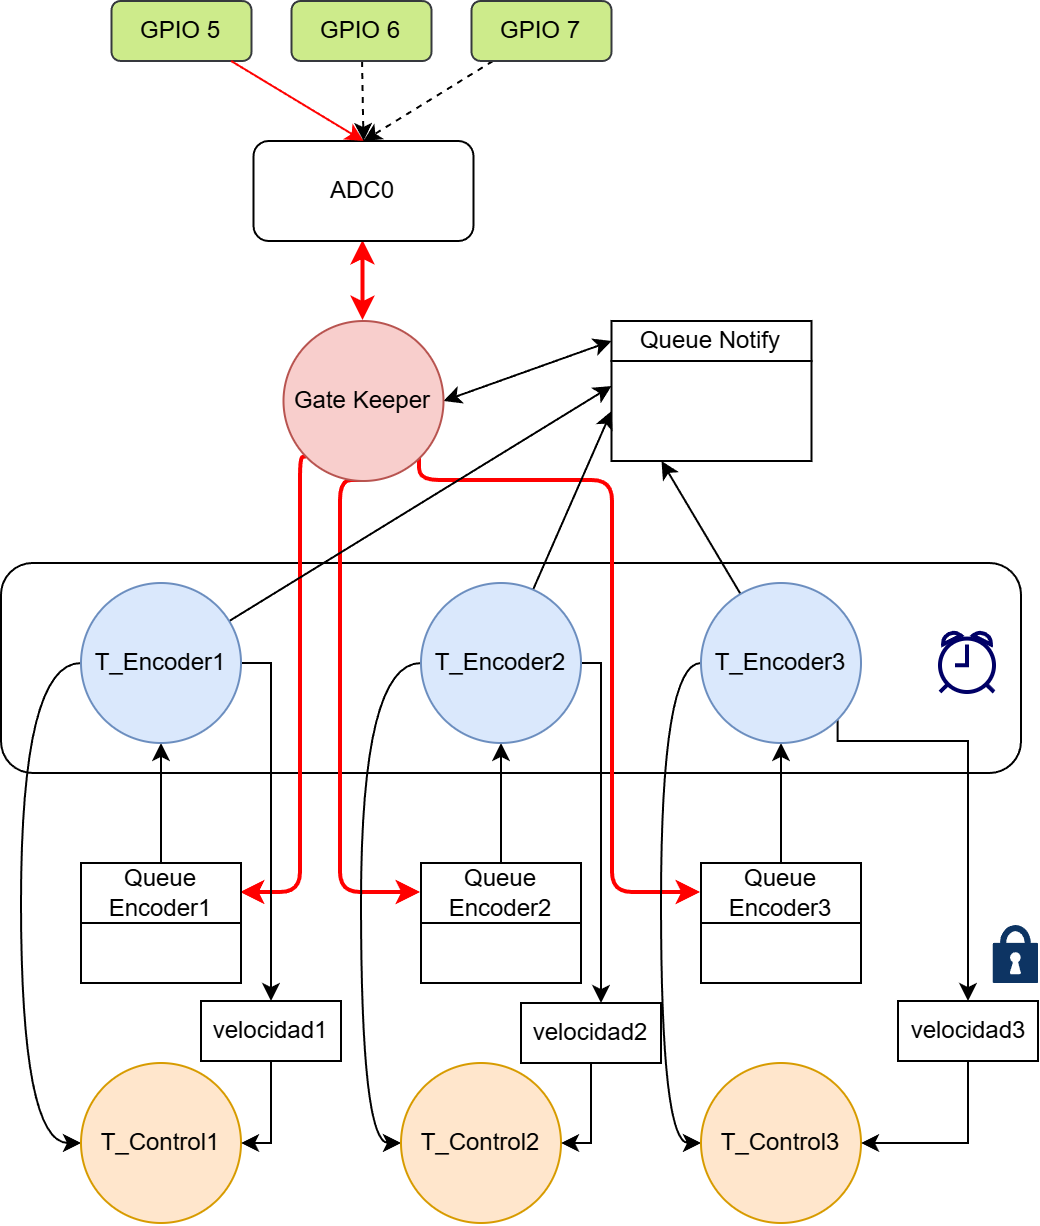

The diagram above was exported from draw.io. Its source (the exported page's mxGraphModel, read from the mxfile embedded in the PNG):
<mxGraphModel dx="1188" dy="653" grid="1" gridSize="10" guides="1" tooltips="1" connect="1" arrows="0" fold="1" page="1" pageScale="1" pageWidth="827" pageHeight="1169" math="0" shadow="0">
  <root>
    <mxCell id="0" />
    <mxCell id="1" parent="0" />
    <mxCell id="niAVBl5_BZ4dweDPQzZo-60" value="" style="rounded=1;whiteSpace=wrap;html=1;" parent="1" vertex="1">
      <mxGeometry x="10" y="331" width="510" height="105" as="geometry" />
    </mxCell>
    <mxCell id="niAVBl5_BZ4dweDPQzZo-18" style="edgeStyle=orthogonalEdgeStyle;rounded=0;orthogonalLoop=1;jettySize=auto;html=1;entryX=0.5;entryY=0;entryDx=0;entryDy=0;startArrow=classic;startFill=1;strokeColor=#FF0000;strokeWidth=2;" parent="1" source="4-nul4Q-vDgaMJsZ4FYr-1" target="niAVBl5_BZ4dweDPQzZo-70" edge="1">
      <mxGeometry relative="1" as="geometry">
        <mxPoint x="191.25" y="210.0000000000001" as="targetPoint" />
      </mxGeometry>
    </mxCell>
    <mxCell id="4-nul4Q-vDgaMJsZ4FYr-1" value="ADC0" style="rounded=1;whiteSpace=wrap;html=1;" parent="1" vertex="1">
      <mxGeometry x="136.25" y="120" width="110" height="50" as="geometry" />
    </mxCell>
    <mxCell id="niAVBl5_BZ4dweDPQzZo-1" value="GPIO 5" style="rounded=1;whiteSpace=wrap;html=1;fillColor=#cdeb8b;strokeColor=#36393d;" parent="1" vertex="1">
      <mxGeometry x="65.25" y="50" width="70" height="30" as="geometry" />
    </mxCell>
    <mxCell id="niAVBl5_BZ4dweDPQzZo-16" style="rounded=0;orthogonalLoop=1;jettySize=auto;html=1;entryX=0.5;entryY=0;entryDx=0;entryDy=0;dashed=1;" parent="1" source="niAVBl5_BZ4dweDPQzZo-2" target="4-nul4Q-vDgaMJsZ4FYr-1" edge="1">
      <mxGeometry relative="1" as="geometry" />
    </mxCell>
    <mxCell id="niAVBl5_BZ4dweDPQzZo-2" value="GPIO 6" style="rounded=1;whiteSpace=wrap;html=1;fillColor=#cdeb8b;strokeColor=#36393d;" parent="1" vertex="1">
      <mxGeometry x="155.25" y="50" width="70" height="30" as="geometry" />
    </mxCell>
    <mxCell id="niAVBl5_BZ4dweDPQzZo-17" style="rounded=0;orthogonalLoop=1;jettySize=auto;html=1;entryX=0.5;entryY=0;entryDx=0;entryDy=0;dashed=1;" parent="1" source="niAVBl5_BZ4dweDPQzZo-3" target="4-nul4Q-vDgaMJsZ4FYr-1" edge="1">
      <mxGeometry relative="1" as="geometry" />
    </mxCell>
    <mxCell id="niAVBl5_BZ4dweDPQzZo-3" value="GPIO 7" style="rounded=1;whiteSpace=wrap;html=1;fillColor=#cdeb8b;strokeColor=#36393d;" parent="1" vertex="1">
      <mxGeometry x="245.25" y="50" width="70" height="30" as="geometry" />
    </mxCell>
    <mxCell id="niAVBl5_BZ4dweDPQzZo-19" style="rounded=0;orthogonalLoop=1;jettySize=auto;html=1;entryX=0;entryY=0.5;entryDx=0;entryDy=0;exitX=1;exitY=0.5;exitDx=0;exitDy=0;startArrow=classic;startFill=1;" parent="1" source="niAVBl5_BZ4dweDPQzZo-70" target="niAVBl5_BZ4dweDPQzZo-11" edge="1">
      <mxGeometry relative="1" as="geometry">
        <mxPoint x="282.5" y="230.0000000000001" as="sourcePoint" />
      </mxGeometry>
    </mxCell>
    <mxCell id="niAVBl5_BZ4dweDPQzZo-40" style="rounded=1;orthogonalLoop=1;jettySize=auto;html=1;entryX=1;entryY=0.5;entryDx=0;entryDy=0;edgeStyle=orthogonalEdgeStyle;strokeColor=light-dark(#ff0000, #ededed);strokeWidth=2;curved=0;exitX=0;exitY=1;exitDx=0;exitDy=0;" parent="1" source="niAVBl5_BZ4dweDPQzZo-70" target="niAVBl5_BZ4dweDPQzZo-45" edge="1">
      <mxGeometry relative="1" as="geometry">
        <mxPoint x="160" y="250.0000000000001" as="sourcePoint" />
        <mxPoint x="140" y="430" as="targetPoint" />
        <Array as="points">
          <mxPoint x="160" y="278" />
          <mxPoint x="160" y="496" />
        </Array>
      </mxGeometry>
    </mxCell>
    <mxCell id="niAVBl5_BZ4dweDPQzZo-41" style="rounded=1;orthogonalLoop=1;jettySize=auto;html=1;entryX=0;entryY=0.5;entryDx=0;entryDy=0;edgeStyle=orthogonalEdgeStyle;strokeColor=light-dark(#ff0000, #ededed);strokeWidth=2;curved=0;exitX=0.5;exitY=1;exitDx=0;exitDy=0;" parent="1" source="niAVBl5_BZ4dweDPQzZo-70" target="niAVBl5_BZ4dweDPQzZo-35" edge="1">
      <mxGeometry relative="1" as="geometry">
        <mxPoint x="190" y="250.0000000000001" as="sourcePoint" />
        <Array as="points">
          <mxPoint x="180" y="290" />
          <mxPoint x="180" y="496" />
        </Array>
      </mxGeometry>
    </mxCell>
    <mxCell id="niAVBl5_BZ4dweDPQzZo-42" style="rounded=1;orthogonalLoop=1;jettySize=auto;html=1;entryX=0;entryY=0.5;entryDx=0;entryDy=0;edgeStyle=orthogonalEdgeStyle;strokeColor=light-dark(#ff0000, #ededed);strokeWidth=2;curved=0;exitX=1;exitY=1;exitDx=0;exitDy=0;" parent="1" source="niAVBl5_BZ4dweDPQzZo-70" target="niAVBl5_BZ4dweDPQzZo-48" edge="1">
      <mxGeometry relative="1" as="geometry">
        <mxPoint x="260" y="250.0000000000001" as="sourcePoint" />
        <mxPoint x="390" y="430" as="targetPoint" />
        <Array as="points">
          <mxPoint x="220" y="290" />
          <mxPoint x="316" y="290" />
          <mxPoint x="316" y="496" />
        </Array>
      </mxGeometry>
    </mxCell>
    <mxCell id="niAVBl5_BZ4dweDPQzZo-13" value="" style="group" parent="1" connectable="0" vertex="1">
      <mxGeometry x="315.25" y="210" width="100" height="70" as="geometry" />
    </mxCell>
    <mxCell id="niAVBl5_BZ4dweDPQzZo-11" value="Queue Notify" style="rounded=0;whiteSpace=wrap;html=1;" parent="niAVBl5_BZ4dweDPQzZo-13" vertex="1">
      <mxGeometry width="100" height="20" as="geometry" />
    </mxCell>
    <mxCell id="niAVBl5_BZ4dweDPQzZo-12" value="" style="rounded=0;whiteSpace=wrap;html=1;" parent="niAVBl5_BZ4dweDPQzZo-13" vertex="1">
      <mxGeometry y="20" width="100" height="50" as="geometry" />
    </mxCell>
    <mxCell id="niAVBl5_BZ4dweDPQzZo-25" style="rounded=0;orthogonalLoop=1;jettySize=auto;html=1;entryX=0;entryY=0.25;entryDx=0;entryDy=0;" parent="1" source="niAVBl5_BZ4dweDPQzZo-14" target="niAVBl5_BZ4dweDPQzZo-12" edge="1">
      <mxGeometry relative="1" as="geometry" />
    </mxCell>
    <mxCell id="niAVBl5_BZ4dweDPQzZo-56" style="edgeStyle=orthogonalEdgeStyle;rounded=0;orthogonalLoop=1;jettySize=auto;html=1;entryX=0.5;entryY=0;entryDx=0;entryDy=0;startArrow=classic;startFill=1;endArrow=none;endFill=0;" parent="1" source="niAVBl5_BZ4dweDPQzZo-14" target="niAVBl5_BZ4dweDPQzZo-45" edge="1">
      <mxGeometry relative="1" as="geometry">
        <Array as="points">
          <mxPoint x="90" y="451" />
          <mxPoint x="90" y="451" />
        </Array>
      </mxGeometry>
    </mxCell>
    <mxCell id="niAVBl5_BZ4dweDPQzZo-64" style="edgeStyle=orthogonalEdgeStyle;rounded=0;orthogonalLoop=1;jettySize=auto;html=1;entryX=0;entryY=0.5;entryDx=0;entryDy=0;curved=1;" parent="1" source="niAVBl5_BZ4dweDPQzZo-14" target="niAVBl5_BZ4dweDPQzZo-22" edge="1">
      <mxGeometry relative="1" as="geometry">
        <Array as="points">
          <mxPoint x="20" y="381" />
          <mxPoint x="20" y="621" />
        </Array>
      </mxGeometry>
    </mxCell>
    <mxCell id="niAVBl5_BZ4dweDPQzZo-76" style="edgeStyle=orthogonalEdgeStyle;rounded=0;orthogonalLoop=1;jettySize=auto;html=1;entryX=0.5;entryY=0;entryDx=0;entryDy=0;" parent="1" source="niAVBl5_BZ4dweDPQzZo-14" target="niAVBl5_BZ4dweDPQzZo-74" edge="1">
      <mxGeometry relative="1" as="geometry">
        <Array as="points">
          <mxPoint x="145" y="381" />
        </Array>
      </mxGeometry>
    </mxCell>
    <mxCell id="niAVBl5_BZ4dweDPQzZo-14" value="T_Encoder1" style="ellipse;whiteSpace=wrap;html=1;aspect=fixed;fillColor=#dae8fc;strokeColor=#6c8ebf;" parent="1" vertex="1">
      <mxGeometry x="50" y="341" width="80" height="80" as="geometry" />
    </mxCell>
    <mxCell id="niAVBl5_BZ4dweDPQzZo-15" style="rounded=0;orthogonalLoop=1;jettySize=auto;html=1;entryX=0.5;entryY=0;entryDx=0;entryDy=0;strokeColor=light-dark(#ff0000, #ededed);" parent="1" source="niAVBl5_BZ4dweDPQzZo-1" target="4-nul4Q-vDgaMJsZ4FYr-1" edge="1">
      <mxGeometry relative="1" as="geometry" />
    </mxCell>
    <mxCell id="niAVBl5_BZ4dweDPQzZo-26" style="rounded=0;orthogonalLoop=1;jettySize=auto;html=1;entryX=0;entryY=0.5;entryDx=0;entryDy=0;" parent="1" source="niAVBl5_BZ4dweDPQzZo-20" target="niAVBl5_BZ4dweDPQzZo-12" edge="1">
      <mxGeometry relative="1" as="geometry" />
    </mxCell>
    <mxCell id="niAVBl5_BZ4dweDPQzZo-57" style="edgeStyle=orthogonalEdgeStyle;rounded=0;orthogonalLoop=1;jettySize=auto;html=1;entryX=0.5;entryY=0;entryDx=0;entryDy=0;startArrow=classic;startFill=1;endArrow=none;endFill=0;" parent="1" source="niAVBl5_BZ4dweDPQzZo-20" target="niAVBl5_BZ4dweDPQzZo-35" edge="1">
      <mxGeometry relative="1" as="geometry" />
    </mxCell>
    <mxCell id="niAVBl5_BZ4dweDPQzZo-65" style="edgeStyle=orthogonalEdgeStyle;rounded=0;orthogonalLoop=1;jettySize=auto;html=1;entryX=0;entryY=0.5;entryDx=0;entryDy=0;curved=1;" parent="1" source="niAVBl5_BZ4dweDPQzZo-20" target="niAVBl5_BZ4dweDPQzZo-23" edge="1">
      <mxGeometry relative="1" as="geometry">
        <Array as="points">
          <mxPoint x="190" y="381" />
          <mxPoint x="190" y="621" />
        </Array>
      </mxGeometry>
    </mxCell>
    <mxCell id="niAVBl5_BZ4dweDPQzZo-77" style="edgeStyle=orthogonalEdgeStyle;rounded=0;orthogonalLoop=1;jettySize=auto;html=1;" parent="1" source="niAVBl5_BZ4dweDPQzZo-20" target="niAVBl5_BZ4dweDPQzZo-73" edge="1">
      <mxGeometry relative="1" as="geometry">
        <Array as="points">
          <mxPoint x="310" y="381" />
        </Array>
      </mxGeometry>
    </mxCell>
    <mxCell id="niAVBl5_BZ4dweDPQzZo-20" value="T_Encoder2" style="ellipse;whiteSpace=wrap;html=1;aspect=fixed;fillColor=#dae8fc;strokeColor=#6c8ebf;" parent="1" vertex="1">
      <mxGeometry x="220" y="341" width="80" height="80" as="geometry" />
    </mxCell>
    <mxCell id="niAVBl5_BZ4dweDPQzZo-27" style="rounded=0;orthogonalLoop=1;jettySize=auto;html=1;entryX=0.25;entryY=1;entryDx=0;entryDy=0;" parent="1" source="niAVBl5_BZ4dweDPQzZo-21" target="niAVBl5_BZ4dweDPQzZo-12" edge="1">
      <mxGeometry relative="1" as="geometry">
        <mxPoint x="355" y="310.9999999999999" as="targetPoint" />
      </mxGeometry>
    </mxCell>
    <mxCell id="niAVBl5_BZ4dweDPQzZo-58" style="edgeStyle=orthogonalEdgeStyle;rounded=0;orthogonalLoop=1;jettySize=auto;html=1;entryX=0.5;entryY=0;entryDx=0;entryDy=0;startArrow=classic;startFill=1;endArrow=none;endFill=0;" parent="1" source="niAVBl5_BZ4dweDPQzZo-21" target="niAVBl5_BZ4dweDPQzZo-48" edge="1">
      <mxGeometry relative="1" as="geometry" />
    </mxCell>
    <mxCell id="niAVBl5_BZ4dweDPQzZo-62" style="edgeStyle=orthogonalEdgeStyle;rounded=0;orthogonalLoop=1;jettySize=auto;html=1;exitX=1;exitY=1;exitDx=0;exitDy=0;entryX=0.5;entryY=0;entryDx=0;entryDy=0;" parent="1" source="niAVBl5_BZ4dweDPQzZo-21" target="niAVBl5_BZ4dweDPQzZo-61" edge="1">
      <mxGeometry relative="1" as="geometry">
        <Array as="points">
          <mxPoint x="428" y="420" />
          <mxPoint x="494" y="420" />
        </Array>
      </mxGeometry>
    </mxCell>
    <mxCell id="niAVBl5_BZ4dweDPQzZo-67" style="edgeStyle=orthogonalEdgeStyle;rounded=0;orthogonalLoop=1;jettySize=auto;html=1;entryX=0;entryY=0.5;entryDx=0;entryDy=0;curved=1;" parent="1" source="niAVBl5_BZ4dweDPQzZo-21" target="niAVBl5_BZ4dweDPQzZo-24" edge="1">
      <mxGeometry relative="1" as="geometry">
        <Array as="points">
          <mxPoint x="340" y="381" />
          <mxPoint x="340" y="621" />
        </Array>
      </mxGeometry>
    </mxCell>
    <mxCell id="niAVBl5_BZ4dweDPQzZo-21" value="T_Encoder3" style="ellipse;whiteSpace=wrap;html=1;aspect=fixed;fillColor=#dae8fc;strokeColor=#6c8ebf;" parent="1" vertex="1">
      <mxGeometry x="360" y="341" width="80" height="80" as="geometry" />
    </mxCell>
    <mxCell id="niAVBl5_BZ4dweDPQzZo-22" value="T_Control1" style="ellipse;whiteSpace=wrap;html=1;aspect=fixed;fillColor=#ffe6cc;strokeColor=#d79b00;" parent="1" vertex="1">
      <mxGeometry x="50" y="581" width="80" height="80" as="geometry" />
    </mxCell>
    <mxCell id="niAVBl5_BZ4dweDPQzZo-23" value="T_Control2" style="ellipse;whiteSpace=wrap;html=1;aspect=fixed;fillColor=#ffe6cc;strokeColor=#d79b00;" parent="1" vertex="1">
      <mxGeometry x="210" y="581" width="80" height="80" as="geometry" />
    </mxCell>
    <mxCell id="niAVBl5_BZ4dweDPQzZo-24" value="T_Control3" style="ellipse;whiteSpace=wrap;html=1;aspect=fixed;fillColor=#ffe6cc;strokeColor=#d79b00;" parent="1" vertex="1">
      <mxGeometry x="360" y="581" width="80" height="80" as="geometry" />
    </mxCell>
    <mxCell id="niAVBl5_BZ4dweDPQzZo-34" value="" style="group" parent="1" connectable="0" vertex="1">
      <mxGeometry x="220" y="481" width="80" height="60" as="geometry" />
    </mxCell>
    <mxCell id="niAVBl5_BZ4dweDPQzZo-35" value="Queue Encoder2" style="rounded=0;whiteSpace=wrap;html=1;" parent="niAVBl5_BZ4dweDPQzZo-34" vertex="1">
      <mxGeometry width="80" height="30" as="geometry" />
    </mxCell>
    <mxCell id="niAVBl5_BZ4dweDPQzZo-36" value="" style="rounded=0;whiteSpace=wrap;html=1;" parent="niAVBl5_BZ4dweDPQzZo-34" vertex="1">
      <mxGeometry y="30" width="80" height="30" as="geometry" />
    </mxCell>
    <mxCell id="niAVBl5_BZ4dweDPQzZo-43" value="" style="html=1;verticalLabelPosition=bottom;align=center;labelBackgroundColor=#ffffff;verticalAlign=top;strokeWidth=2;strokeColor=#000066;shadow=0;dashed=0;shape=mxgraph.ios7.icons.alarm_clock;" parent="1" vertex="1">
      <mxGeometry x="480" y="366" width="27" height="30" as="geometry" />
    </mxCell>
    <mxCell id="niAVBl5_BZ4dweDPQzZo-44" value="" style="group" parent="1" connectable="0" vertex="1">
      <mxGeometry x="50" y="481" width="80" height="60" as="geometry" />
    </mxCell>
    <mxCell id="niAVBl5_BZ4dweDPQzZo-45" value="Queue Encoder1" style="rounded=0;whiteSpace=wrap;html=1;" parent="niAVBl5_BZ4dweDPQzZo-44" vertex="1">
      <mxGeometry width="80" height="30" as="geometry" />
    </mxCell>
    <mxCell id="niAVBl5_BZ4dweDPQzZo-46" value="" style="rounded=0;whiteSpace=wrap;html=1;" parent="niAVBl5_BZ4dweDPQzZo-44" vertex="1">
      <mxGeometry y="30" width="80" height="30" as="geometry" />
    </mxCell>
    <mxCell id="niAVBl5_BZ4dweDPQzZo-47" value="" style="group" parent="1" connectable="0" vertex="1">
      <mxGeometry x="360" y="481" width="80" height="60" as="geometry" />
    </mxCell>
    <mxCell id="niAVBl5_BZ4dweDPQzZo-48" value="Queue Encoder3" style="rounded=0;whiteSpace=wrap;html=1;" parent="niAVBl5_BZ4dweDPQzZo-47" vertex="1">
      <mxGeometry width="80" height="30" as="geometry" />
    </mxCell>
    <mxCell id="niAVBl5_BZ4dweDPQzZo-49" value="" style="rounded=0;whiteSpace=wrap;html=1;" parent="niAVBl5_BZ4dweDPQzZo-47" vertex="1">
      <mxGeometry y="30" width="80" height="30" as="geometry" />
    </mxCell>
    <mxCell id="niAVBl5_BZ4dweDPQzZo-63" style="edgeStyle=orthogonalEdgeStyle;rounded=0;orthogonalLoop=1;jettySize=auto;html=1;entryX=1;entryY=0.5;entryDx=0;entryDy=0;" parent="1" source="niAVBl5_BZ4dweDPQzZo-61" target="niAVBl5_BZ4dweDPQzZo-24" edge="1">
      <mxGeometry relative="1" as="geometry">
        <Array as="points">
          <mxPoint x="493" y="621" />
        </Array>
      </mxGeometry>
    </mxCell>
    <mxCell id="niAVBl5_BZ4dweDPQzZo-61" value="velocidad3" style="rounded=0;whiteSpace=wrap;html=1;" parent="1" vertex="1">
      <mxGeometry x="458.5" y="550" width="70" height="30" as="geometry" />
    </mxCell>
    <mxCell id="niAVBl5_BZ4dweDPQzZo-68" value="" style="sketch=0;html=1;aspect=fixed;strokeColor=none;shadow=0;fillColor=light-dark(#0d3463, #3f85db);verticalAlign=top;labelPosition=center;verticalLabelPosition=bottom;shape=mxgraph.gcp2.lock" parent="1" vertex="1">
      <mxGeometry x="505.88" y="512" width="22.62" height="29" as="geometry" />
    </mxCell>
    <mxCell id="niAVBl5_BZ4dweDPQzZo-70" value="Gate Keeper" style="ellipse;whiteSpace=wrap;html=1;aspect=fixed;fillColor=#f8cecc;strokeColor=#b85450;" parent="1" vertex="1">
      <mxGeometry x="151.25" y="210" width="80" height="80" as="geometry" />
    </mxCell>
    <mxCell id="niAVBl5_BZ4dweDPQzZo-79" style="edgeStyle=orthogonalEdgeStyle;rounded=0;orthogonalLoop=1;jettySize=auto;html=1;entryX=1;entryY=0.5;entryDx=0;entryDy=0;" parent="1" source="niAVBl5_BZ4dweDPQzZo-73" target="niAVBl5_BZ4dweDPQzZo-23" edge="1">
      <mxGeometry relative="1" as="geometry">
        <Array as="points">
          <mxPoint x="305" y="621" />
        </Array>
      </mxGeometry>
    </mxCell>
    <mxCell id="niAVBl5_BZ4dweDPQzZo-73" value="velocidad2" style="rounded=0;whiteSpace=wrap;html=1;" parent="1" vertex="1">
      <mxGeometry x="270" y="551" width="70" height="30" as="geometry" />
    </mxCell>
    <mxCell id="niAVBl5_BZ4dweDPQzZo-80" style="edgeStyle=orthogonalEdgeStyle;rounded=0;orthogonalLoop=1;jettySize=auto;html=1;entryX=1;entryY=0.5;entryDx=0;entryDy=0;" parent="1" source="niAVBl5_BZ4dweDPQzZo-74" target="niAVBl5_BZ4dweDPQzZo-22" edge="1">
      <mxGeometry relative="1" as="geometry">
        <Array as="points">
          <mxPoint x="145" y="621" />
        </Array>
      </mxGeometry>
    </mxCell>
    <mxCell id="niAVBl5_BZ4dweDPQzZo-74" value="velocidad1" style="rounded=0;whiteSpace=wrap;html=1;" parent="1" vertex="1">
      <mxGeometry x="110" y="550" width="70" height="30" as="geometry" />
    </mxCell>
  </root>
</mxGraphModel>